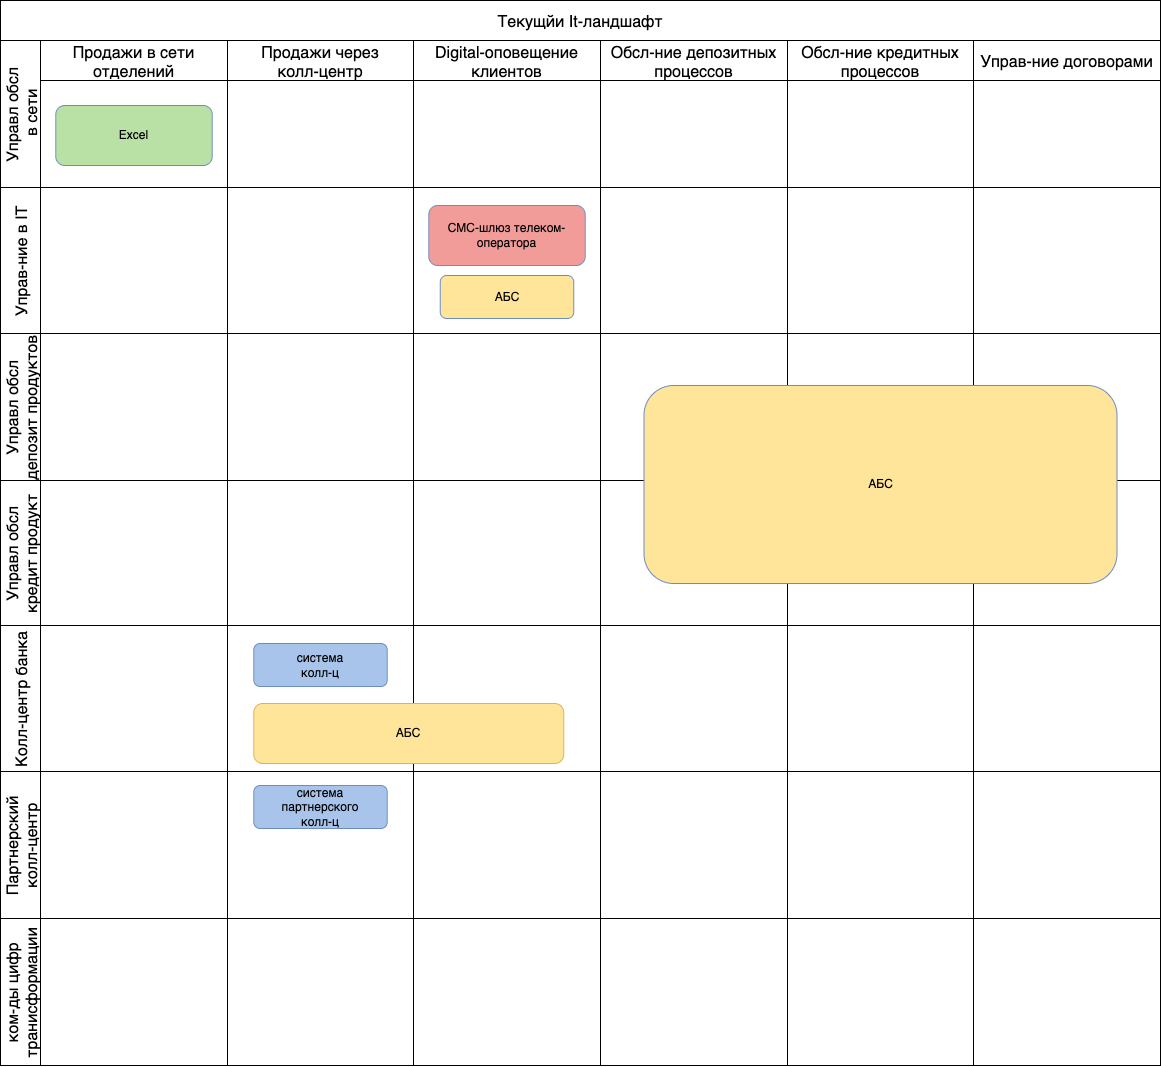

The diagram above was exported from draw.io. Its source (the exported page's mxGraphModel, read from the mxfile embedded in the PNG):
<mxGraphModel dx="1571" dy="861" grid="1" gridSize="10" guides="1" tooltips="1" connect="1" arrows="1" fold="1" page="1" pageScale="1" pageWidth="827" pageHeight="1169" math="0" shadow="0">
  <root>
    <mxCell id="0" />
    <mxCell id="1" parent="0" />
    <mxCell id="tL481CDWJfwoEmL4qv0o-93" value="Текущйи It-ландшафт" style="shape=table;childLayout=tableLayout;startSize=40;collapsible=0;recursiveResize=0;expand=0;fontSize=16;" vertex="1" parent="1">
      <mxGeometry x="170" y="125" width="1160" height="1065.0000000000002" as="geometry" />
    </mxCell>
    <mxCell id="tL481CDWJfwoEmL4qv0o-94" value="Управл обсл&#10; в сети" style="shape=tableRow;horizontal=0;swimlaneHead=0;swimlaneBody=0;top=0;left=0;strokeColor=inherit;bottom=0;right=0;dropTarget=0;fontStyle=0;fillColor=none;points=[[0,0.5],[1,0.5]];portConstraint=eastwest;startSize=40;collapsible=0;recursiveResize=0;expand=0;fontSize=16;" vertex="1" parent="tL481CDWJfwoEmL4qv0o-93">
      <mxGeometry y="40" width="1160" height="147" as="geometry" />
    </mxCell>
    <mxCell id="tL481CDWJfwoEmL4qv0o-95" value="Продажи в сети&#10;отделений" style="swimlane;swimlaneHead=0;swimlaneBody=0;fontStyle=0;strokeColor=inherit;connectable=0;fillColor=none;startSize=40;collapsible=0;recursiveResize=0;expand=0;fontSize=16;" vertex="1" parent="tL481CDWJfwoEmL4qv0o-94">
      <mxGeometry x="40" width="187" height="147" as="geometry">
        <mxRectangle width="187" height="147" as="alternateBounds" />
      </mxGeometry>
    </mxCell>
    <mxCell id="tL481CDWJfwoEmL4qv0o-153" value="Excel" style="rounded=1;whiteSpace=wrap;html=1;fillColor=#B9E0A5;strokeColor=#6c8ebf;" vertex="1" parent="tL481CDWJfwoEmL4qv0o-95">
      <mxGeometry x="15.25" y="65" width="156.5" height="60" as="geometry" />
    </mxCell>
    <mxCell id="tL481CDWJfwoEmL4qv0o-96" value="Продажи через&#10;колл-центр" style="swimlane;swimlaneHead=0;swimlaneBody=0;fontStyle=0;strokeColor=inherit;connectable=0;fillColor=none;startSize=40;collapsible=0;recursiveResize=0;expand=0;fontSize=16;" vertex="1" parent="tL481CDWJfwoEmL4qv0o-94">
      <mxGeometry x="227" width="186" height="147" as="geometry">
        <mxRectangle width="186" height="147" as="alternateBounds" />
      </mxGeometry>
    </mxCell>
    <mxCell id="tL481CDWJfwoEmL4qv0o-97" value="Digital-оповещение&#10;клиентов" style="swimlane;swimlaneHead=0;swimlaneBody=0;fontStyle=0;strokeColor=inherit;connectable=0;fillColor=none;startSize=40;collapsible=0;recursiveResize=0;expand=0;fontSize=16;" vertex="1" parent="tL481CDWJfwoEmL4qv0o-94">
      <mxGeometry x="413" width="187" height="147" as="geometry">
        <mxRectangle width="187" height="147" as="alternateBounds" />
      </mxGeometry>
    </mxCell>
    <mxCell id="tL481CDWJfwoEmL4qv0o-106" value="Обсл-ние депозитных&#10;процессов" style="swimlane;swimlaneHead=0;swimlaneBody=0;fontStyle=0;strokeColor=inherit;connectable=0;fillColor=none;startSize=40;collapsible=0;recursiveResize=0;expand=0;fontSize=16;" vertex="1" parent="tL481CDWJfwoEmL4qv0o-94">
      <mxGeometry x="600" width="187" height="147" as="geometry">
        <mxRectangle width="187" height="147" as="alternateBounds" />
      </mxGeometry>
    </mxCell>
    <mxCell id="tL481CDWJfwoEmL4qv0o-109" value="Обсл-ние кредитных&#10;процессов" style="swimlane;swimlaneHead=0;swimlaneBody=0;fontStyle=0;strokeColor=inherit;connectable=0;fillColor=none;startSize=40;collapsible=0;recursiveResize=0;expand=0;fontSize=16;" vertex="1" parent="tL481CDWJfwoEmL4qv0o-94">
      <mxGeometry x="787" width="186" height="147" as="geometry">
        <mxRectangle width="186" height="147" as="alternateBounds" />
      </mxGeometry>
    </mxCell>
    <mxCell id="tL481CDWJfwoEmL4qv0o-112" value="Управ-ние договорами" style="swimlane;swimlaneHead=0;swimlaneBody=0;fontStyle=0;strokeColor=inherit;connectable=0;fillColor=none;startSize=40;collapsible=0;recursiveResize=0;expand=0;fontSize=16;" vertex="1" parent="tL481CDWJfwoEmL4qv0o-94">
      <mxGeometry x="973" width="187" height="147" as="geometry">
        <mxRectangle width="187" height="147" as="alternateBounds" />
      </mxGeometry>
    </mxCell>
    <mxCell id="tL481CDWJfwoEmL4qv0o-98" value="Управ-ние в IT" style="shape=tableRow;horizontal=0;swimlaneHead=0;swimlaneBody=0;top=0;left=0;strokeColor=inherit;bottom=0;right=0;dropTarget=0;fontStyle=0;fillColor=none;points=[[0,0.5],[1,0.5]];portConstraint=eastwest;startSize=40;collapsible=0;recursiveResize=0;expand=0;fontSize=16;" vertex="1" parent="tL481CDWJfwoEmL4qv0o-93">
      <mxGeometry y="187" width="1160" height="146" as="geometry" />
    </mxCell>
    <mxCell id="tL481CDWJfwoEmL4qv0o-99" value="" style="swimlane;swimlaneHead=0;swimlaneBody=0;fontStyle=0;connectable=0;strokeColor=inherit;fillColor=none;startSize=0;collapsible=0;recursiveResize=0;expand=0;fontSize=16;" vertex="1" parent="tL481CDWJfwoEmL4qv0o-98">
      <mxGeometry x="40" width="187" height="146" as="geometry">
        <mxRectangle width="187" height="146" as="alternateBounds" />
      </mxGeometry>
    </mxCell>
    <mxCell id="tL481CDWJfwoEmL4qv0o-100" value="" style="swimlane;swimlaneHead=0;swimlaneBody=0;fontStyle=0;connectable=0;strokeColor=inherit;fillColor=none;startSize=0;collapsible=0;recursiveResize=0;expand=0;fontSize=16;" vertex="1" parent="tL481CDWJfwoEmL4qv0o-98">
      <mxGeometry x="227" width="186" height="146" as="geometry">
        <mxRectangle width="186" height="146" as="alternateBounds" />
      </mxGeometry>
    </mxCell>
    <mxCell id="tL481CDWJfwoEmL4qv0o-101" value="" style="swimlane;swimlaneHead=0;swimlaneBody=0;fontStyle=0;connectable=0;strokeColor=inherit;fillColor=none;startSize=0;collapsible=0;recursiveResize=0;expand=0;fontSize=16;" vertex="1" parent="tL481CDWJfwoEmL4qv0o-98">
      <mxGeometry x="413" width="187" height="146" as="geometry">
        <mxRectangle width="187" height="146" as="alternateBounds" />
      </mxGeometry>
    </mxCell>
    <mxCell id="tL481CDWJfwoEmL4qv0o-152" value="СМС-шлюз телеком-оператора" style="rounded=1;whiteSpace=wrap;html=1;fillColor=#F19C99;strokeColor=#6c8ebf;" vertex="1" parent="tL481CDWJfwoEmL4qv0o-101">
      <mxGeometry x="15.25" y="18" width="156.5" height="60" as="geometry" />
    </mxCell>
    <mxCell id="tL481CDWJfwoEmL4qv0o-156" value="АБС" style="rounded=1;whiteSpace=wrap;html=1;fillColor=#FFE599;strokeColor=#6c8ebf;" vertex="1" parent="tL481CDWJfwoEmL4qv0o-101">
      <mxGeometry x="26.75" y="88" width="133.5" height="43" as="geometry" />
    </mxCell>
    <mxCell id="tL481CDWJfwoEmL4qv0o-107" style="swimlane;swimlaneHead=0;swimlaneBody=0;fontStyle=0;connectable=0;strokeColor=inherit;fillColor=none;startSize=0;collapsible=0;recursiveResize=0;expand=0;fontSize=16;" vertex="1" parent="tL481CDWJfwoEmL4qv0o-98">
      <mxGeometry x="600" width="187" height="146" as="geometry">
        <mxRectangle width="187" height="146" as="alternateBounds" />
      </mxGeometry>
    </mxCell>
    <mxCell id="tL481CDWJfwoEmL4qv0o-110" style="swimlane;swimlaneHead=0;swimlaneBody=0;fontStyle=0;connectable=0;strokeColor=inherit;fillColor=none;startSize=0;collapsible=0;recursiveResize=0;expand=0;fontSize=16;" vertex="1" parent="tL481CDWJfwoEmL4qv0o-98">
      <mxGeometry x="787" width="186" height="146" as="geometry">
        <mxRectangle width="186" height="146" as="alternateBounds" />
      </mxGeometry>
    </mxCell>
    <mxCell id="tL481CDWJfwoEmL4qv0o-113" style="swimlane;swimlaneHead=0;swimlaneBody=0;fontStyle=0;connectable=0;strokeColor=inherit;fillColor=none;startSize=0;collapsible=0;recursiveResize=0;expand=0;fontSize=16;" vertex="1" parent="tL481CDWJfwoEmL4qv0o-98">
      <mxGeometry x="973" width="187" height="146" as="geometry">
        <mxRectangle width="187" height="146" as="alternateBounds" />
      </mxGeometry>
    </mxCell>
    <mxCell id="tL481CDWJfwoEmL4qv0o-102" value="Управл обсл&#10;депозит продуктов" style="shape=tableRow;horizontal=0;swimlaneHead=0;swimlaneBody=0;top=0;left=0;strokeColor=inherit;bottom=0;right=0;dropTarget=0;fontStyle=0;fillColor=none;points=[[0,0.5],[1,0.5]];portConstraint=eastwest;startSize=40;collapsible=0;recursiveResize=0;expand=0;fontSize=16;" vertex="1" parent="tL481CDWJfwoEmL4qv0o-93">
      <mxGeometry y="333" width="1160" height="147" as="geometry" />
    </mxCell>
    <mxCell id="tL481CDWJfwoEmL4qv0o-103" value="" style="swimlane;swimlaneHead=0;swimlaneBody=0;fontStyle=0;connectable=0;strokeColor=inherit;fillColor=none;startSize=0;collapsible=0;recursiveResize=0;expand=0;fontSize=16;" vertex="1" parent="tL481CDWJfwoEmL4qv0o-102">
      <mxGeometry x="40" width="187" height="147" as="geometry">
        <mxRectangle width="187" height="147" as="alternateBounds" />
      </mxGeometry>
    </mxCell>
    <mxCell id="tL481CDWJfwoEmL4qv0o-104" value="" style="swimlane;swimlaneHead=0;swimlaneBody=0;fontStyle=0;connectable=0;strokeColor=inherit;fillColor=none;startSize=0;collapsible=0;recursiveResize=0;expand=0;fontSize=16;" vertex="1" parent="tL481CDWJfwoEmL4qv0o-102">
      <mxGeometry x="227" width="186" height="147" as="geometry">
        <mxRectangle width="186" height="147" as="alternateBounds" />
      </mxGeometry>
    </mxCell>
    <mxCell id="tL481CDWJfwoEmL4qv0o-105" value="" style="swimlane;swimlaneHead=0;swimlaneBody=0;fontStyle=0;connectable=0;strokeColor=inherit;fillColor=none;startSize=0;collapsible=0;recursiveResize=0;expand=0;fontSize=16;" vertex="1" parent="tL481CDWJfwoEmL4qv0o-102">
      <mxGeometry x="413" width="187" height="147" as="geometry">
        <mxRectangle width="187" height="147" as="alternateBounds" />
      </mxGeometry>
    </mxCell>
    <mxCell id="tL481CDWJfwoEmL4qv0o-108" style="swimlane;swimlaneHead=0;swimlaneBody=0;fontStyle=0;connectable=0;strokeColor=inherit;fillColor=none;startSize=0;collapsible=0;recursiveResize=0;expand=0;fontSize=16;" vertex="1" parent="tL481CDWJfwoEmL4qv0o-102">
      <mxGeometry x="600" width="187" height="147" as="geometry">
        <mxRectangle width="187" height="147" as="alternateBounds" />
      </mxGeometry>
    </mxCell>
    <mxCell id="tL481CDWJfwoEmL4qv0o-111" style="swimlane;swimlaneHead=0;swimlaneBody=0;fontStyle=0;connectable=0;strokeColor=inherit;fillColor=none;startSize=0;collapsible=0;recursiveResize=0;expand=0;fontSize=16;" vertex="1" parent="tL481CDWJfwoEmL4qv0o-102">
      <mxGeometry x="787" width="186" height="147" as="geometry">
        <mxRectangle width="186" height="147" as="alternateBounds" />
      </mxGeometry>
    </mxCell>
    <mxCell id="tL481CDWJfwoEmL4qv0o-114" style="swimlane;swimlaneHead=0;swimlaneBody=0;fontStyle=0;connectable=0;strokeColor=inherit;fillColor=none;startSize=0;collapsible=0;recursiveResize=0;expand=0;fontSize=16;" vertex="1" parent="tL481CDWJfwoEmL4qv0o-102">
      <mxGeometry x="973" width="187" height="147" as="geometry">
        <mxRectangle width="187" height="147" as="alternateBounds" />
      </mxGeometry>
    </mxCell>
    <mxCell id="tL481CDWJfwoEmL4qv0o-115" value="Управл обсл&#10;кредит продукт" style="shape=tableRow;horizontal=0;swimlaneHead=0;swimlaneBody=0;top=0;left=0;strokeColor=inherit;bottom=0;right=0;dropTarget=0;fontStyle=0;fillColor=none;points=[[0,0.5],[1,0.5]];portConstraint=eastwest;startSize=40;collapsible=0;recursiveResize=0;expand=0;fontSize=16;" vertex="1" parent="tL481CDWJfwoEmL4qv0o-93">
      <mxGeometry y="480" width="1160" height="145" as="geometry" />
    </mxCell>
    <mxCell id="tL481CDWJfwoEmL4qv0o-116" style="swimlane;swimlaneHead=0;swimlaneBody=0;fontStyle=0;connectable=0;strokeColor=inherit;fillColor=none;startSize=0;collapsible=0;recursiveResize=0;expand=0;fontSize=16;" vertex="1" parent="tL481CDWJfwoEmL4qv0o-115">
      <mxGeometry x="40" width="187" height="145" as="geometry">
        <mxRectangle width="187" height="145" as="alternateBounds" />
      </mxGeometry>
    </mxCell>
    <mxCell id="tL481CDWJfwoEmL4qv0o-117" style="swimlane;swimlaneHead=0;swimlaneBody=0;fontStyle=0;connectable=0;strokeColor=inherit;fillColor=none;startSize=0;collapsible=0;recursiveResize=0;expand=0;fontSize=16;" vertex="1" parent="tL481CDWJfwoEmL4qv0o-115">
      <mxGeometry x="227" width="186" height="145" as="geometry">
        <mxRectangle width="186" height="145" as="alternateBounds" />
      </mxGeometry>
    </mxCell>
    <mxCell id="tL481CDWJfwoEmL4qv0o-118" style="swimlane;swimlaneHead=0;swimlaneBody=0;fontStyle=0;connectable=0;strokeColor=inherit;fillColor=none;startSize=0;collapsible=0;recursiveResize=0;expand=0;fontSize=16;" vertex="1" parent="tL481CDWJfwoEmL4qv0o-115">
      <mxGeometry x="413" width="187" height="145" as="geometry">
        <mxRectangle width="187" height="145" as="alternateBounds" />
      </mxGeometry>
    </mxCell>
    <mxCell id="tL481CDWJfwoEmL4qv0o-119" style="swimlane;swimlaneHead=0;swimlaneBody=0;fontStyle=0;connectable=0;strokeColor=inherit;fillColor=none;startSize=0;collapsible=0;recursiveResize=0;expand=0;fontSize=16;" vertex="1" parent="tL481CDWJfwoEmL4qv0o-115">
      <mxGeometry x="600" width="187" height="145" as="geometry">
        <mxRectangle width="187" height="145" as="alternateBounds" />
      </mxGeometry>
    </mxCell>
    <mxCell id="tL481CDWJfwoEmL4qv0o-120" style="swimlane;swimlaneHead=0;swimlaneBody=0;fontStyle=0;connectable=0;strokeColor=inherit;fillColor=none;startSize=0;collapsible=0;recursiveResize=0;expand=0;fontSize=16;" vertex="1" parent="tL481CDWJfwoEmL4qv0o-115">
      <mxGeometry x="787" width="186" height="145" as="geometry">
        <mxRectangle width="186" height="145" as="alternateBounds" />
      </mxGeometry>
    </mxCell>
    <mxCell id="tL481CDWJfwoEmL4qv0o-154" value="АБС" style="rounded=1;whiteSpace=wrap;html=1;fillColor=#FFE599;strokeColor=#6c8ebf;" vertex="1" parent="tL481CDWJfwoEmL4qv0o-120">
      <mxGeometry x="-143.5" y="-95" width="473" height="198" as="geometry" />
    </mxCell>
    <mxCell id="tL481CDWJfwoEmL4qv0o-121" style="swimlane;swimlaneHead=0;swimlaneBody=0;fontStyle=0;connectable=0;strokeColor=inherit;fillColor=none;startSize=0;collapsible=0;recursiveResize=0;expand=0;fontSize=16;" vertex="1" parent="tL481CDWJfwoEmL4qv0o-115">
      <mxGeometry x="973" width="187" height="145" as="geometry">
        <mxRectangle width="187" height="145" as="alternateBounds" />
      </mxGeometry>
    </mxCell>
    <mxCell id="tL481CDWJfwoEmL4qv0o-122" value="Колл-центр банка" style="shape=tableRow;horizontal=0;swimlaneHead=0;swimlaneBody=0;top=0;left=0;strokeColor=inherit;bottom=0;right=0;dropTarget=0;fontStyle=0;fillColor=none;points=[[0,0.5],[1,0.5]];portConstraint=eastwest;startSize=40;collapsible=0;recursiveResize=0;expand=0;fontSize=16;" vertex="1" parent="tL481CDWJfwoEmL4qv0o-93">
      <mxGeometry y="625" width="1160" height="146" as="geometry" />
    </mxCell>
    <mxCell id="tL481CDWJfwoEmL4qv0o-123" style="swimlane;swimlaneHead=0;swimlaneBody=0;fontStyle=0;connectable=0;strokeColor=inherit;fillColor=none;startSize=0;collapsible=0;recursiveResize=0;expand=0;fontSize=16;" vertex="1" parent="tL481CDWJfwoEmL4qv0o-122">
      <mxGeometry x="40" width="187" height="146" as="geometry">
        <mxRectangle width="187" height="146" as="alternateBounds" />
      </mxGeometry>
    </mxCell>
    <mxCell id="tL481CDWJfwoEmL4qv0o-124" style="swimlane;swimlaneHead=0;swimlaneBody=0;fontStyle=0;connectable=0;strokeColor=inherit;fillColor=none;startSize=0;collapsible=0;recursiveResize=0;expand=0;fontSize=16;" vertex="1" parent="tL481CDWJfwoEmL4qv0o-122">
      <mxGeometry x="227" width="186" height="146" as="geometry">
        <mxRectangle width="186" height="146" as="alternateBounds" />
      </mxGeometry>
    </mxCell>
    <mxCell id="tL481CDWJfwoEmL4qv0o-157" value="система&lt;br&gt;&lt;div&gt;колл-ц&lt;/div&gt;" style="rounded=1;whiteSpace=wrap;html=1;fillColor=#A9C4EB;strokeColor=#6c8ebf;" vertex="1" parent="tL481CDWJfwoEmL4qv0o-124">
      <mxGeometry x="26.25" y="18" width="133.5" height="43" as="geometry" />
    </mxCell>
    <mxCell id="tL481CDWJfwoEmL4qv0o-125" style="swimlane;swimlaneHead=0;swimlaneBody=0;fontStyle=0;connectable=0;strokeColor=inherit;fillColor=none;startSize=0;collapsible=0;recursiveResize=0;expand=0;fontSize=16;" vertex="1" parent="tL481CDWJfwoEmL4qv0o-122">
      <mxGeometry x="413" width="187" height="146" as="geometry">
        <mxRectangle width="187" height="146" as="alternateBounds" />
      </mxGeometry>
    </mxCell>
    <mxCell id="tL481CDWJfwoEmL4qv0o-158" value="АБС" style="rounded=1;whiteSpace=wrap;html=1;fillColor=#FFE599;strokeColor=#d6b656;" vertex="1" parent="tL481CDWJfwoEmL4qv0o-125">
      <mxGeometry x="-159.75" y="78" width="310" height="60" as="geometry" />
    </mxCell>
    <mxCell id="tL481CDWJfwoEmL4qv0o-126" style="swimlane;swimlaneHead=0;swimlaneBody=0;fontStyle=0;connectable=0;strokeColor=inherit;fillColor=none;startSize=0;collapsible=0;recursiveResize=0;expand=0;fontSize=16;" vertex="1" parent="tL481CDWJfwoEmL4qv0o-122">
      <mxGeometry x="600" width="187" height="146" as="geometry">
        <mxRectangle width="187" height="146" as="alternateBounds" />
      </mxGeometry>
    </mxCell>
    <mxCell id="tL481CDWJfwoEmL4qv0o-127" style="swimlane;swimlaneHead=0;swimlaneBody=0;fontStyle=0;connectable=0;strokeColor=inherit;fillColor=none;startSize=0;collapsible=0;recursiveResize=0;expand=0;fontSize=16;" vertex="1" parent="tL481CDWJfwoEmL4qv0o-122">
      <mxGeometry x="787" width="186" height="146" as="geometry">
        <mxRectangle width="186" height="146" as="alternateBounds" />
      </mxGeometry>
    </mxCell>
    <mxCell id="tL481CDWJfwoEmL4qv0o-155" style="swimlane;swimlaneHead=0;swimlaneBody=0;fontStyle=0;connectable=0;strokeColor=inherit;fillColor=none;startSize=0;collapsible=0;recursiveResize=0;expand=0;fontSize=16;" vertex="1" parent="tL481CDWJfwoEmL4qv0o-127">
      <mxGeometry x="-207" y="-22" width="186" height="147" as="geometry">
        <mxRectangle width="186" height="147" as="alternateBounds" />
      </mxGeometry>
    </mxCell>
    <mxCell id="tL481CDWJfwoEmL4qv0o-128" style="swimlane;swimlaneHead=0;swimlaneBody=0;fontStyle=0;connectable=0;strokeColor=inherit;fillColor=none;startSize=0;collapsible=0;recursiveResize=0;expand=0;fontSize=16;" vertex="1" parent="tL481CDWJfwoEmL4qv0o-122">
      <mxGeometry x="973" width="187" height="146" as="geometry">
        <mxRectangle width="187" height="146" as="alternateBounds" />
      </mxGeometry>
    </mxCell>
    <mxCell id="tL481CDWJfwoEmL4qv0o-129" value="Партнерский&#10;колл-центр" style="shape=tableRow;horizontal=0;swimlaneHead=0;swimlaneBody=0;top=0;left=0;strokeColor=inherit;bottom=0;right=0;dropTarget=0;fontStyle=0;fillColor=none;points=[[0,0.5],[1,0.5]];portConstraint=eastwest;startSize=40;collapsible=0;recursiveResize=0;expand=0;fontSize=16;" vertex="1" parent="tL481CDWJfwoEmL4qv0o-93">
      <mxGeometry y="771" width="1160" height="147" as="geometry" />
    </mxCell>
    <mxCell id="tL481CDWJfwoEmL4qv0o-130" style="swimlane;swimlaneHead=0;swimlaneBody=0;fontStyle=0;connectable=0;strokeColor=inherit;fillColor=none;startSize=0;collapsible=0;recursiveResize=0;expand=0;fontSize=16;" vertex="1" parent="tL481CDWJfwoEmL4qv0o-129">
      <mxGeometry x="40" width="187" height="147" as="geometry">
        <mxRectangle width="187" height="147" as="alternateBounds" />
      </mxGeometry>
    </mxCell>
    <mxCell id="tL481CDWJfwoEmL4qv0o-131" style="swimlane;swimlaneHead=0;swimlaneBody=0;fontStyle=0;connectable=0;strokeColor=inherit;fillColor=none;startSize=0;collapsible=0;recursiveResize=0;expand=0;fontSize=16;" vertex="1" parent="tL481CDWJfwoEmL4qv0o-129">
      <mxGeometry x="227" width="186" height="147" as="geometry">
        <mxRectangle width="186" height="147" as="alternateBounds" />
      </mxGeometry>
    </mxCell>
    <mxCell id="tL481CDWJfwoEmL4qv0o-159" value="система&lt;div&gt;партнерского&lt;br&gt;&lt;div&gt;колл-ц&lt;/div&gt;&lt;/div&gt;" style="rounded=1;whiteSpace=wrap;html=1;fillColor=#A9C4EB;strokeColor=#6c8ebf;" vertex="1" parent="tL481CDWJfwoEmL4qv0o-131">
      <mxGeometry x="26.25" y="14" width="133.5" height="43" as="geometry" />
    </mxCell>
    <mxCell id="tL481CDWJfwoEmL4qv0o-132" style="swimlane;swimlaneHead=0;swimlaneBody=0;fontStyle=0;connectable=0;strokeColor=inherit;fillColor=none;startSize=0;collapsible=0;recursiveResize=0;expand=0;fontSize=16;" vertex="1" parent="tL481CDWJfwoEmL4qv0o-129">
      <mxGeometry x="413" width="187" height="147" as="geometry">
        <mxRectangle width="187" height="147" as="alternateBounds" />
      </mxGeometry>
    </mxCell>
    <mxCell id="tL481CDWJfwoEmL4qv0o-133" style="swimlane;swimlaneHead=0;swimlaneBody=0;fontStyle=0;connectable=0;strokeColor=inherit;fillColor=none;startSize=0;collapsible=0;recursiveResize=0;expand=0;fontSize=16;" vertex="1" parent="tL481CDWJfwoEmL4qv0o-129">
      <mxGeometry x="600" width="187" height="147" as="geometry">
        <mxRectangle width="187" height="147" as="alternateBounds" />
      </mxGeometry>
    </mxCell>
    <mxCell id="tL481CDWJfwoEmL4qv0o-134" style="swimlane;swimlaneHead=0;swimlaneBody=0;fontStyle=0;connectable=0;strokeColor=inherit;fillColor=none;startSize=0;collapsible=0;recursiveResize=0;expand=0;fontSize=16;" vertex="1" parent="tL481CDWJfwoEmL4qv0o-129">
      <mxGeometry x="787" width="186" height="147" as="geometry">
        <mxRectangle width="186" height="147" as="alternateBounds" />
      </mxGeometry>
    </mxCell>
    <mxCell id="tL481CDWJfwoEmL4qv0o-135" style="swimlane;swimlaneHead=0;swimlaneBody=0;fontStyle=0;connectable=0;strokeColor=inherit;fillColor=none;startSize=0;collapsible=0;recursiveResize=0;expand=0;fontSize=16;" vertex="1" parent="tL481CDWJfwoEmL4qv0o-129">
      <mxGeometry x="973" width="187" height="147" as="geometry">
        <mxRectangle width="187" height="147" as="alternateBounds" />
      </mxGeometry>
    </mxCell>
    <mxCell id="tL481CDWJfwoEmL4qv0o-143" value="ком-ды цифр&#10;транисформации" style="shape=tableRow;horizontal=0;swimlaneHead=0;swimlaneBody=0;top=0;left=0;strokeColor=inherit;bottom=0;right=0;dropTarget=0;fontStyle=0;fillColor=none;points=[[0,0.5],[1,0.5]];portConstraint=eastwest;startSize=40;collapsible=0;recursiveResize=0;expand=0;fontSize=16;" vertex="1" parent="tL481CDWJfwoEmL4qv0o-93">
      <mxGeometry y="918" width="1160" height="147" as="geometry" />
    </mxCell>
    <mxCell id="tL481CDWJfwoEmL4qv0o-144" style="swimlane;swimlaneHead=0;swimlaneBody=0;fontStyle=0;connectable=0;strokeColor=inherit;fillColor=none;startSize=0;collapsible=0;recursiveResize=0;expand=0;fontSize=16;" vertex="1" parent="tL481CDWJfwoEmL4qv0o-143">
      <mxGeometry x="40" width="187" height="147" as="geometry">
        <mxRectangle width="187" height="147" as="alternateBounds" />
      </mxGeometry>
    </mxCell>
    <mxCell id="tL481CDWJfwoEmL4qv0o-145" style="swimlane;swimlaneHead=0;swimlaneBody=0;fontStyle=0;connectable=0;strokeColor=inherit;fillColor=none;startSize=0;collapsible=0;recursiveResize=0;expand=0;fontSize=16;" vertex="1" parent="tL481CDWJfwoEmL4qv0o-143">
      <mxGeometry x="227" width="186" height="147" as="geometry">
        <mxRectangle width="186" height="147" as="alternateBounds" />
      </mxGeometry>
    </mxCell>
    <mxCell id="tL481CDWJfwoEmL4qv0o-146" style="swimlane;swimlaneHead=0;swimlaneBody=0;fontStyle=0;connectable=0;strokeColor=inherit;fillColor=none;startSize=0;collapsible=0;recursiveResize=0;expand=0;fontSize=16;" vertex="1" parent="tL481CDWJfwoEmL4qv0o-143">
      <mxGeometry x="413" width="187" height="147" as="geometry">
        <mxRectangle width="187" height="147" as="alternateBounds" />
      </mxGeometry>
    </mxCell>
    <mxCell id="tL481CDWJfwoEmL4qv0o-147" style="swimlane;swimlaneHead=0;swimlaneBody=0;fontStyle=0;connectable=0;strokeColor=inherit;fillColor=none;startSize=0;collapsible=0;recursiveResize=0;expand=0;fontSize=16;" vertex="1" parent="tL481CDWJfwoEmL4qv0o-143">
      <mxGeometry x="600" width="187" height="147" as="geometry">
        <mxRectangle width="187" height="147" as="alternateBounds" />
      </mxGeometry>
    </mxCell>
    <mxCell id="tL481CDWJfwoEmL4qv0o-148" style="swimlane;swimlaneHead=0;swimlaneBody=0;fontStyle=0;connectable=0;strokeColor=inherit;fillColor=none;startSize=0;collapsible=0;recursiveResize=0;expand=0;fontSize=16;" vertex="1" parent="tL481CDWJfwoEmL4qv0o-143">
      <mxGeometry x="787" width="186" height="147" as="geometry">
        <mxRectangle width="186" height="147" as="alternateBounds" />
      </mxGeometry>
    </mxCell>
    <mxCell id="tL481CDWJfwoEmL4qv0o-149" style="swimlane;swimlaneHead=0;swimlaneBody=0;fontStyle=0;connectable=0;strokeColor=inherit;fillColor=none;startSize=0;collapsible=0;recursiveResize=0;expand=0;fontSize=16;" vertex="1" parent="tL481CDWJfwoEmL4qv0o-143">
      <mxGeometry x="973" width="187" height="147" as="geometry">
        <mxRectangle width="187" height="147" as="alternateBounds" />
      </mxGeometry>
    </mxCell>
  </root>
</mxGraphModel>